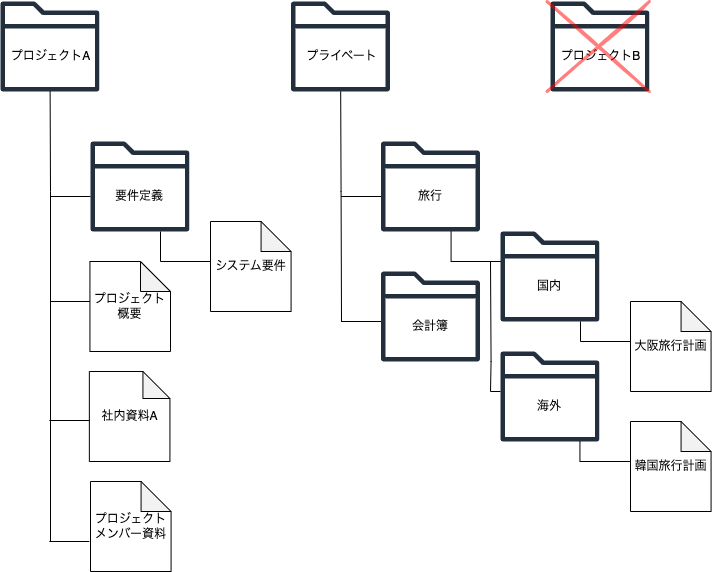

The diagram above was exported from draw.io. Its source (the exported page's mxGraphModel, read from the mxfile embedded in the PNG):
<mxGraphModel dx="1189" dy="635" grid="1" gridSize="10" guides="1" tooltips="1" connect="1" arrows="1" fold="1" page="1" pageScale="1" pageWidth="827" pageHeight="1169" background="#FFFFFF" math="0" shadow="0">
  <root>
    <mxCell id="0" />
    <mxCell id="1" parent="0" />
    <mxCell id="7XU1RBuW87MVXlaz9wqS-2" value="" style="sketch=0;outlineConnect=0;fontColor=#232F3E;gradientColor=none;fillColor=#232F3D;strokeColor=none;dashed=0;verticalLabelPosition=bottom;verticalAlign=top;align=center;html=1;fontSize=12;fontStyle=0;aspect=fixed;pointerEvents=1;shape=mxgraph.aws4.folder;" parent="1" vertex="1">
      <mxGeometry x="70" y="140" width="98.87" height="90" as="geometry" />
    </mxCell>
    <mxCell id="7XU1RBuW87MVXlaz9wqS-8" value="プロジェクトA" style="text;html=1;strokeColor=none;fillColor=none;align=center;verticalAlign=middle;whiteSpace=wrap;rounded=0;" parent="1" vertex="1">
      <mxGeometry x="72.32000000000001" y="180" width="96.55" height="30" as="geometry" />
    </mxCell>
    <mxCell id="7XU1RBuW87MVXlaz9wqS-9" value="" style="sketch=0;outlineConnect=0;fontColor=#232F3E;gradientColor=none;fillColor=#232F3D;strokeColor=none;dashed=0;verticalLabelPosition=bottom;verticalAlign=top;align=center;html=1;fontSize=12;fontStyle=0;aspect=fixed;pointerEvents=1;shape=mxgraph.aws4.folder;" parent="1" vertex="1">
      <mxGeometry x="160" y="280" width="98.87" height="90" as="geometry" />
    </mxCell>
    <mxCell id="7XU1RBuW87MVXlaz9wqS-11" value="" style="endArrow=none;html=1;rounded=0;" parent="1" target="7XU1RBuW87MVXlaz9wqS-2" edge="1">
      <mxGeometry width="50" height="50" relative="1" as="geometry">
        <mxPoint x="120" y="680" as="sourcePoint" />
        <mxPoint x="120" y="240" as="targetPoint" />
        <Array as="points">
          <mxPoint x="120" y="330" />
        </Array>
      </mxGeometry>
    </mxCell>
    <mxCell id="7XU1RBuW87MVXlaz9wqS-12" value="" style="endArrow=none;html=1;rounded=0;" parent="1" edge="1">
      <mxGeometry width="50" height="50" relative="1" as="geometry">
        <mxPoint x="120" y="335" as="sourcePoint" />
        <mxPoint x="160" y="335" as="targetPoint" />
      </mxGeometry>
    </mxCell>
    <mxCell id="7XU1RBuW87MVXlaz9wqS-13" value="" style="endArrow=none;html=1;rounded=0;" parent="1" edge="1">
      <mxGeometry width="50" height="50" relative="1" as="geometry">
        <mxPoint x="120" y="440" as="sourcePoint" />
        <mxPoint x="160" y="440" as="targetPoint" />
      </mxGeometry>
    </mxCell>
    <mxCell id="7XU1RBuW87MVXlaz9wqS-14" value="要件定義" style="text;html=1;strokeColor=none;fillColor=none;align=center;verticalAlign=middle;whiteSpace=wrap;rounded=0;" parent="1" vertex="1">
      <mxGeometry x="179.43" y="320" width="60" height="30" as="geometry" />
    </mxCell>
    <mxCell id="7XU1RBuW87MVXlaz9wqS-18" value="プロジェクト概要" style="shape=note;whiteSpace=wrap;html=1;backgroundOutline=1;darkOpacity=0.05;" parent="1" vertex="1">
      <mxGeometry x="159.43" y="400" width="80.57" height="90" as="geometry" />
    </mxCell>
    <mxCell id="7XU1RBuW87MVXlaz9wqS-19" value="" style="endArrow=none;html=1;rounded=0;" parent="1" edge="1">
      <mxGeometry width="50" height="50" relative="1" as="geometry">
        <mxPoint x="230" y="400" as="sourcePoint" />
        <mxPoint x="230" y="370" as="targetPoint" />
        <Array as="points" />
      </mxGeometry>
    </mxCell>
    <mxCell id="7XU1RBuW87MVXlaz9wqS-20" value="" style="endArrow=none;html=1;rounded=0;" parent="1" edge="1">
      <mxGeometry width="50" height="50" relative="1" as="geometry">
        <mxPoint x="230" y="400" as="sourcePoint" />
        <mxPoint x="280" y="400" as="targetPoint" />
      </mxGeometry>
    </mxCell>
    <mxCell id="7XU1RBuW87MVXlaz9wqS-21" value="システム要件" style="shape=note;whiteSpace=wrap;html=1;backgroundOutline=1;darkOpacity=0.05;" parent="1" vertex="1">
      <mxGeometry x="280" y="360" width="80.57" height="90" as="geometry" />
    </mxCell>
    <mxCell id="7XU1RBuW87MVXlaz9wqS-22" value="" style="sketch=0;outlineConnect=0;fontColor=#232F3E;gradientColor=none;fillColor=#232F3D;strokeColor=none;dashed=0;verticalLabelPosition=bottom;verticalAlign=top;align=center;html=1;fontSize=12;fontStyle=0;aspect=fixed;pointerEvents=1;shape=mxgraph.aws4.folder;" parent="1" vertex="1">
      <mxGeometry x="360.57" y="140" width="98.87" height="90" as="geometry" />
    </mxCell>
    <mxCell id="7XU1RBuW87MVXlaz9wqS-23" value="プライベート" style="text;html=1;strokeColor=none;fillColor=none;align=center;verticalAlign=middle;whiteSpace=wrap;rounded=0;" parent="1" vertex="1">
      <mxGeometry x="362.89" y="180" width="96.55" height="30" as="geometry" />
    </mxCell>
    <mxCell id="7XU1RBuW87MVXlaz9wqS-24" value="" style="sketch=0;outlineConnect=0;fontColor=#232F3E;gradientColor=none;fillColor=#232F3D;strokeColor=none;dashed=0;verticalLabelPosition=bottom;verticalAlign=top;align=center;html=1;fontSize=12;fontStyle=0;aspect=fixed;pointerEvents=1;shape=mxgraph.aws4.folder;" parent="1" vertex="1">
      <mxGeometry x="450.57" y="280" width="98.87" height="90" as="geometry" />
    </mxCell>
    <mxCell id="7XU1RBuW87MVXlaz9wqS-25" value="" style="endArrow=none;html=1;rounded=0;" parent="1" target="7XU1RBuW87MVXlaz9wqS-22" edge="1">
      <mxGeometry width="50" height="50" relative="1" as="geometry">
        <mxPoint x="411" y="460" as="sourcePoint" />
        <mxPoint x="410.57" y="240" as="targetPoint" />
        <Array as="points">
          <mxPoint x="410.57" y="330" />
        </Array>
      </mxGeometry>
    </mxCell>
    <mxCell id="7XU1RBuW87MVXlaz9wqS-26" value="" style="endArrow=none;html=1;rounded=0;" parent="1" edge="1">
      <mxGeometry width="50" height="50" relative="1" as="geometry">
        <mxPoint x="410.57" y="335" as="sourcePoint" />
        <mxPoint x="450.57" y="335" as="targetPoint" />
      </mxGeometry>
    </mxCell>
    <mxCell id="7XU1RBuW87MVXlaz9wqS-27" value="" style="endArrow=none;html=1;rounded=0;" parent="1" edge="1">
      <mxGeometry width="50" height="50" relative="1" as="geometry">
        <mxPoint x="410.57" y="460" as="sourcePoint" />
        <mxPoint x="450.57" y="460" as="targetPoint" />
      </mxGeometry>
    </mxCell>
    <mxCell id="7XU1RBuW87MVXlaz9wqS-28" value="旅行" style="text;html=1;strokeColor=none;fillColor=none;align=center;verticalAlign=middle;whiteSpace=wrap;rounded=0;" parent="1" vertex="1">
      <mxGeometry x="470" y="320" width="60" height="30" as="geometry" />
    </mxCell>
    <mxCell id="7XU1RBuW87MVXlaz9wqS-30" value="" style="endArrow=none;html=1;rounded=0;" parent="1" edge="1">
      <mxGeometry width="50" height="50" relative="1" as="geometry">
        <mxPoint x="520.57" y="400" as="sourcePoint" />
        <mxPoint x="520.57" y="370" as="targetPoint" />
        <Array as="points" />
      </mxGeometry>
    </mxCell>
    <mxCell id="7XU1RBuW87MVXlaz9wqS-31" value="" style="endArrow=none;html=1;rounded=0;" parent="1" edge="1">
      <mxGeometry width="50" height="50" relative="1" as="geometry">
        <mxPoint x="520.57" y="400" as="sourcePoint" />
        <mxPoint x="570.57" y="400" as="targetPoint" />
      </mxGeometry>
    </mxCell>
    <mxCell id="7XU1RBuW87MVXlaz9wqS-33" value="" style="sketch=0;outlineConnect=0;fontColor=#232F3E;gradientColor=none;fillColor=#232F3D;strokeColor=none;dashed=0;verticalLabelPosition=bottom;verticalAlign=top;align=center;html=1;fontSize=12;fontStyle=0;aspect=fixed;pointerEvents=1;shape=mxgraph.aws4.folder;" parent="1" vertex="1">
      <mxGeometry x="450.57" y="410" width="98.87" height="90" as="geometry" />
    </mxCell>
    <mxCell id="7XU1RBuW87MVXlaz9wqS-35" value="会計簿" style="text;html=1;strokeColor=none;fillColor=none;align=center;verticalAlign=middle;whiteSpace=wrap;rounded=0;" parent="1" vertex="1">
      <mxGeometry x="470" y="450" width="60" height="30" as="geometry" />
    </mxCell>
    <mxCell id="7XU1RBuW87MVXlaz9wqS-36" value="" style="sketch=0;outlineConnect=0;fontColor=#232F3E;gradientColor=none;fillColor=#232F3D;strokeColor=none;dashed=0;verticalLabelPosition=bottom;verticalAlign=top;align=center;html=1;fontSize=12;fontStyle=0;aspect=fixed;pointerEvents=1;shape=mxgraph.aws4.folder;" parent="1" vertex="1">
      <mxGeometry x="569.9999999999999" y="370" width="98.87" height="90" as="geometry" />
    </mxCell>
    <mxCell id="7XU1RBuW87MVXlaz9wqS-37" value="国内" style="text;html=1;strokeColor=none;fillColor=none;align=center;verticalAlign=middle;whiteSpace=wrap;rounded=0;" parent="1" vertex="1">
      <mxGeometry x="589.44" y="410" width="60" height="30" as="geometry" />
    </mxCell>
    <mxCell id="7XU1RBuW87MVXlaz9wqS-38" value="" style="endArrow=none;html=1;rounded=0;" parent="1" edge="1">
      <mxGeometry width="50" height="50" relative="1" as="geometry">
        <mxPoint x="560" y="530" as="sourcePoint" />
        <mxPoint x="560" y="400" as="targetPoint" />
        <Array as="points">
          <mxPoint x="560.5699999999999" y="500" />
        </Array>
      </mxGeometry>
    </mxCell>
    <mxCell id="7XU1RBuW87MVXlaz9wqS-39" value="" style="sketch=0;outlineConnect=0;fontColor=#232F3E;gradientColor=none;fillColor=#232F3D;strokeColor=none;dashed=0;verticalLabelPosition=bottom;verticalAlign=top;align=center;html=1;fontSize=12;fontStyle=0;aspect=fixed;pointerEvents=1;shape=mxgraph.aws4.folder;" parent="1" vertex="1">
      <mxGeometry x="569.9999999999999" y="490" width="98.87" height="90" as="geometry" />
    </mxCell>
    <mxCell id="7XU1RBuW87MVXlaz9wqS-40" value="" style="endArrow=none;html=1;rounded=0;" parent="1" edge="1">
      <mxGeometry width="50" height="50" relative="1" as="geometry">
        <mxPoint x="560" y="530" as="sourcePoint" />
        <mxPoint x="570" y="530" as="targetPoint" />
      </mxGeometry>
    </mxCell>
    <mxCell id="7XU1RBuW87MVXlaz9wqS-41" value="海外" style="text;html=1;strokeColor=none;fillColor=none;align=center;verticalAlign=middle;whiteSpace=wrap;rounded=0;" parent="1" vertex="1">
      <mxGeometry x="589.4300000000001" y="530" width="60" height="30" as="geometry" />
    </mxCell>
    <mxCell id="7XU1RBuW87MVXlaz9wqS-42" value="" style="endArrow=none;html=1;rounded=0;" parent="1" edge="1">
      <mxGeometry width="50" height="50" relative="1" as="geometry">
        <mxPoint x="650" y="480" as="sourcePoint" />
        <mxPoint x="650" y="460" as="targetPoint" />
        <Array as="points" />
      </mxGeometry>
    </mxCell>
    <mxCell id="7XU1RBuW87MVXlaz9wqS-43" value="" style="endArrow=none;html=1;rounded=0;" parent="1" edge="1">
      <mxGeometry width="50" height="50" relative="1" as="geometry">
        <mxPoint x="650" y="480" as="sourcePoint" />
        <mxPoint x="700" y="480" as="targetPoint" />
      </mxGeometry>
    </mxCell>
    <mxCell id="7XU1RBuW87MVXlaz9wqS-44" value="大阪旅行計画" style="shape=note;whiteSpace=wrap;html=1;backgroundOutline=1;darkOpacity=0.05;" parent="1" vertex="1">
      <mxGeometry x="700" y="440" width="80.57" height="90" as="geometry" />
    </mxCell>
    <mxCell id="7XU1RBuW87MVXlaz9wqS-45" value="" style="endArrow=none;html=1;rounded=0;" parent="1" edge="1">
      <mxGeometry width="50" height="50" relative="1" as="geometry">
        <mxPoint x="649.44" y="600" as="sourcePoint" />
        <mxPoint x="649.44" y="580" as="targetPoint" />
        <Array as="points" />
      </mxGeometry>
    </mxCell>
    <mxCell id="7XU1RBuW87MVXlaz9wqS-46" value="" style="endArrow=none;html=1;rounded=0;" parent="1" edge="1">
      <mxGeometry width="50" height="50" relative="1" as="geometry">
        <mxPoint x="649.43" y="600" as="sourcePoint" />
        <mxPoint x="699.43" y="600" as="targetPoint" />
      </mxGeometry>
    </mxCell>
    <mxCell id="7XU1RBuW87MVXlaz9wqS-47" value="韓国旅行計画" style="shape=note;whiteSpace=wrap;html=1;backgroundOutline=1;darkOpacity=0.05;" parent="1" vertex="1">
      <mxGeometry x="700" y="560" width="80.57" height="90" as="geometry" />
    </mxCell>
    <mxCell id="7XU1RBuW87MVXlaz9wqS-48" value="" style="sketch=0;outlineConnect=0;fontColor=#232F3E;gradientColor=none;fillColor=#232F3D;strokeColor=none;dashed=0;verticalLabelPosition=bottom;verticalAlign=top;align=center;html=1;fontSize=12;fontStyle=0;aspect=fixed;pointerEvents=1;shape=mxgraph.aws4.folder;" parent="1" vertex="1">
      <mxGeometry x="620" y="140" width="98.87" height="90" as="geometry" />
    </mxCell>
    <mxCell id="7XU1RBuW87MVXlaz9wqS-49" value="プロジェクトB" style="text;html=1;strokeColor=none;fillColor=none;align=center;verticalAlign=middle;whiteSpace=wrap;rounded=0;" parent="1" vertex="1">
      <mxGeometry x="622.3199999999999" y="180" width="96.55" height="30" as="geometry" />
    </mxCell>
    <mxCell id="6gR-elCp1fuS9kst4LHH-1" value="社内資料A" style="shape=note;whiteSpace=wrap;html=1;backgroundOutline=1;darkOpacity=0.05;size=27;" vertex="1" parent="1">
      <mxGeometry x="158.86" y="510" width="80.57" height="90" as="geometry" />
    </mxCell>
    <mxCell id="6gR-elCp1fuS9kst4LHH-2" value="プロジェクトメンバー資料" style="shape=note;whiteSpace=wrap;html=1;backgroundOutline=1;darkOpacity=0.05;" vertex="1" parent="1">
      <mxGeometry x="160" y="620" width="80.57" height="90" as="geometry" />
    </mxCell>
    <mxCell id="6gR-elCp1fuS9kst4LHH-3" value="" style="endArrow=none;html=1;rounded=0;" edge="1" parent="1">
      <mxGeometry width="50" height="50" relative="1" as="geometry">
        <mxPoint x="118.86" y="559" as="sourcePoint" />
        <mxPoint x="158.86" y="559" as="targetPoint" />
      </mxGeometry>
    </mxCell>
    <mxCell id="6gR-elCp1fuS9kst4LHH-4" value="" style="endArrow=none;html=1;rounded=0;" edge="1" parent="1">
      <mxGeometry width="50" height="50" relative="1" as="geometry">
        <mxPoint x="118.86" y="680" as="sourcePoint" />
        <mxPoint x="158.86" y="680" as="targetPoint" />
      </mxGeometry>
    </mxCell>
    <mxCell id="6gR-elCp1fuS9kst4LHH-9" value="" style="shape=umlDestroy;whiteSpace=wrap;html=1;strokeWidth=3;targetShapes=umlLifeline;sketch=1;hachureGap=4;jiggle=2;curveFitting=1;fontFamily=Architects Daughter;fontSource=https%3A%2F%2Ffonts.googleapis.com%2Fcss%3Ffamily%3DArchitects%2BDaughter;fontSize=20;opacity=50;strokeColor=#FF0000;" vertex="1" parent="1">
      <mxGeometry x="616.55" y="140" width="102.32" height="90" as="geometry" />
    </mxCell>
  </root>
</mxGraphModel>